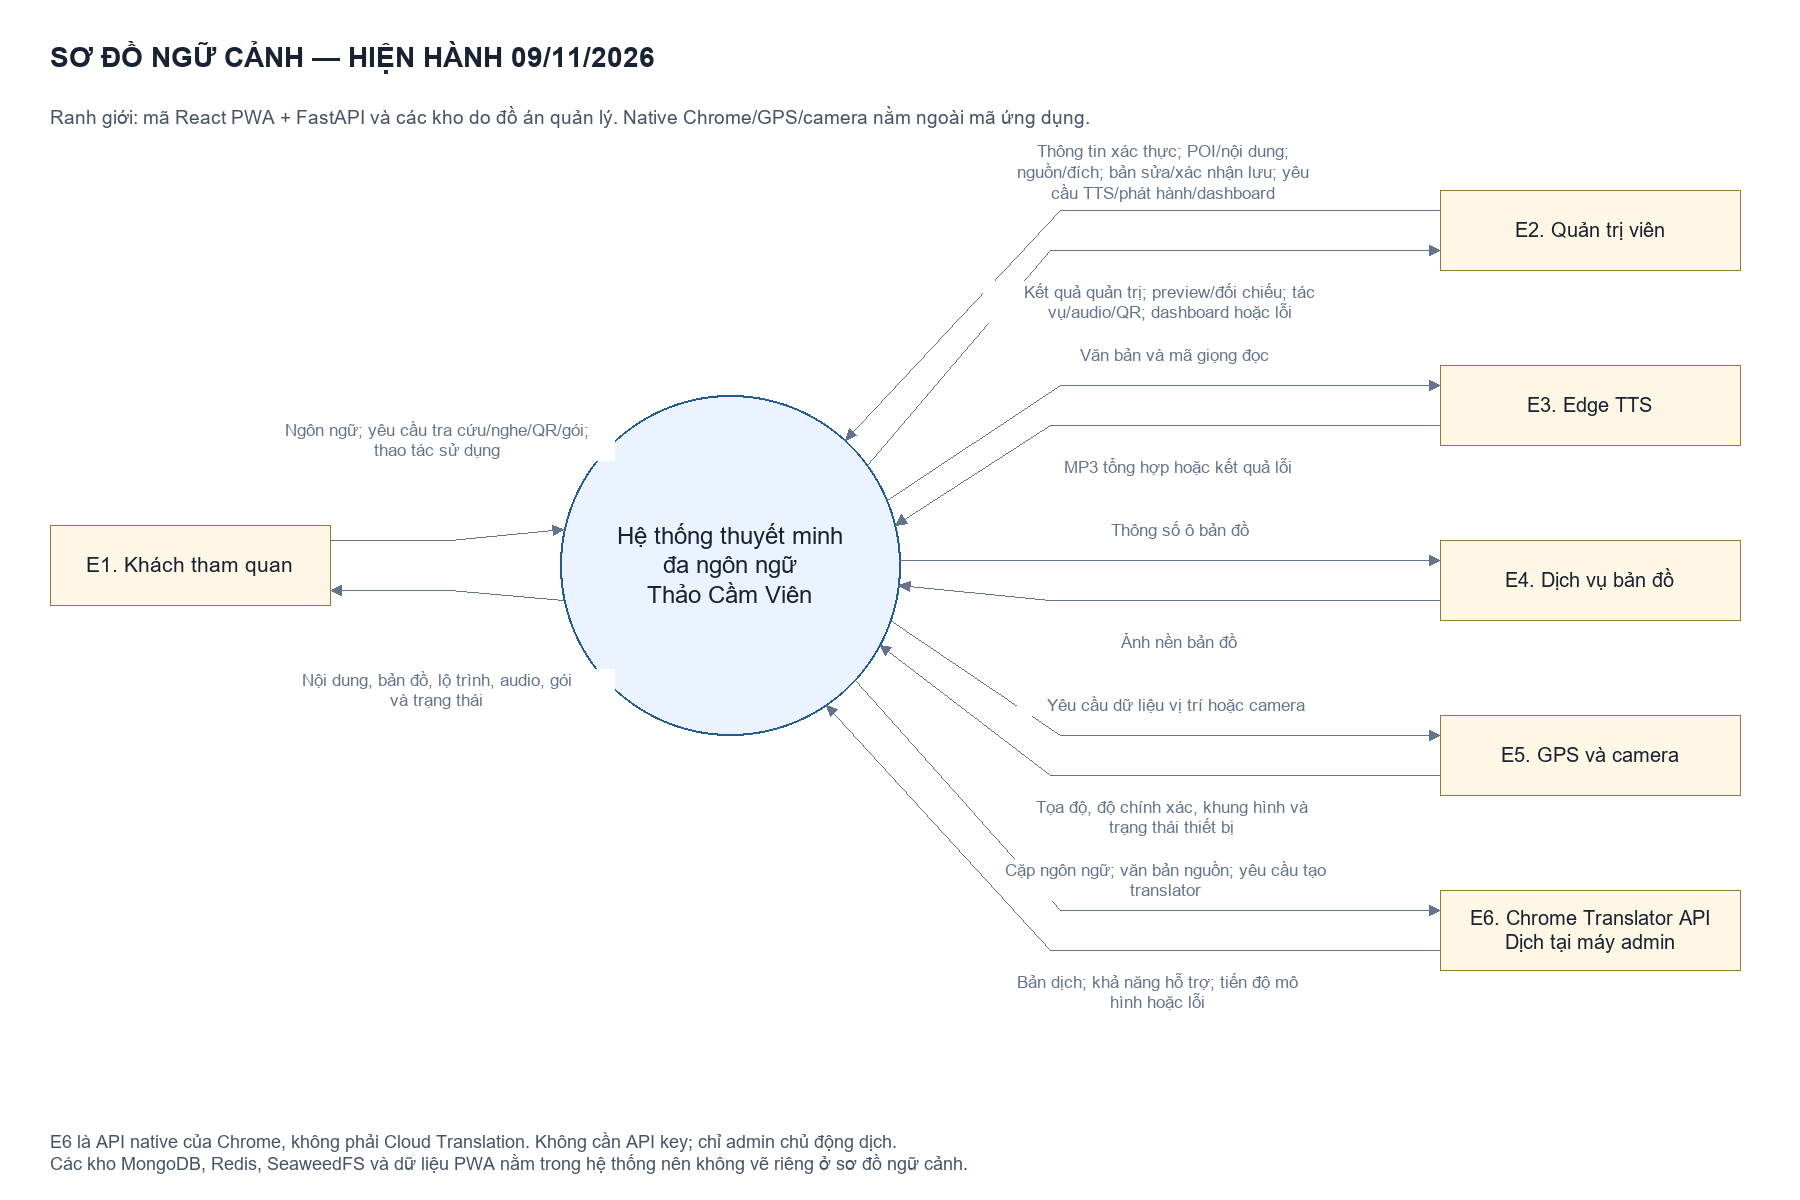

The diagram above was exported from draw.io. Its source (the exported page's mxGraphModel, read from the mxfile embedded in the PNG):
<mxGraphModel dx="1600" dy="1000" grid="1" gridSize="10" guides="1" tooltips="1" connect="1" arrows="1" fold="1" page="1" pageScale="1" pageWidth="1800" pageHeight="1200" background="#ffffff" math="0" shadow="0">
  <root>
    <mxCell id="0" />
    <mxCell id="1" parent="0" />
    <mxCell id="title" value="SƠ ĐỒ NGỮ CẢNH — HIỆN HÀNH 09/11/2026" style="fontFamily=Arial;fontColor=#182230;html=0;whiteSpace=wrap;text;align=left;fontSize=28;fontStyle=1;" vertex="1" parent="1">
      <mxGeometry x="50" y="30" width="1700" height="55" as="geometry" />
    </mxCell>
    <mxCell id="subtitle" value="Ranh giới: mã React PWA + FastAPI và các kho do đồ án quản lý. Native Chrome/GPS/camera nằm ngoài mã ứng dụng." style="fontFamily=Arial;fontColor=#182230;html=0;whiteSpace=wrap;text;align=left;fontSize=19;fontColor=#475467;" vertex="1" parent="1">
      <mxGeometry x="50" y="90" width="1700" height="55" as="geometry" />
    </mxCell>
    <mxCell id="S" value="Hệ thống thuyết minh&#10;đa ngôn ngữ&#10;Thảo Cầm Viên" style="fontFamily=Arial;fontColor=#182230;html=0;whiteSpace=wrap;ellipse;fillColor=#eaf3ff;strokeColor=#245b91;strokeWidth=2;fontSize=24;align=center;" vertex="1" parent="1">
      <mxGeometry x="560" y="395" width="340" height="340" as="geometry" />
    </mxCell>
    <mxCell id="E1" value="E1. Khách tham quan" style="fontFamily=Arial;fontColor=#182230;html=0;whiteSpace=wrap;fillColor=#fff7e6;strokeColor=#9a7833;fontSize=21;align=center;" vertex="1" parent="1">
      <mxGeometry x="50" y="525" width="280" height="80" as="geometry" />
    </mxCell>
    <mxCell id="flow_0" value="Ngôn ngữ; yêu cầu tra cứu/nghe/QR/gói;&#10;thao tác sử dụng" style="edgeStyle=none;rounded=0;html=0;fontFamily=Arial;fontSize=17;fontColor=#64748b;strokeColor=#64748b;strokeWidth=1.4;endArrow=classic;endFill=1;startArrow=none;labelBackgroundColor=#ffffff;exitPerimeter=0;entryPerimeter=0;exitX=1;exitY=0.1875;entryX=0.010724004267530063;entryY=0.397;" edge="1" source="E1" target="S" parent="1">
      <mxGeometry relative="1" as="geometry">
        <Array as="points">
          <mxPoint x="450" y="540" />
        </Array>
        <mxPoint x="-10.23" y="-100.0" as="offset" />
      </mxGeometry>
    </mxCell>
    <mxCell id="flow_1" value="Nội dung, bản đồ, lộ trình, audio, gói&#10;và trạng thái" style="edgeStyle=none;rounded=0;html=0;fontFamily=Arial;fontSize=17;fontColor=#64748b;strokeColor=#64748b;strokeWidth=1.4;endArrow=classic;endFill=1;startArrow=none;labelBackgroundColor=#ffffff;exitPerimeter=0;entryPerimeter=0;exitX=0.010724004267530063;exitY=0.603;entryX=1;entryY=0.8125;" edge="1" source="S" target="E1" parent="1">
      <mxGeometry relative="1" as="geometry">
        <Array as="points">
          <mxPoint x="450" y="590" />
        </Array>
        <mxPoint x="-10.23" y="100.0" as="offset" />
      </mxGeometry>
    </mxCell>
    <mxCell id="E2" value="E2. Quản trị viên" style="fontFamily=Arial;fontColor=#182230;html=0;whiteSpace=wrap;fillColor=#fff7e6;strokeColor=#9a7833;fontSize=20;align=center;" vertex="1" parent="1">
      <mxGeometry x="1440" y="190" width="300" height="80" as="geometry" />
    </mxCell>
    <mxCell id="flow_2" value="Thông tin xác thực; POI/nội dung;&#10;nguồn/đích; bản sửa/xác nhận lưu; yêu&#10;cầu TTS/phát hành/dashboard" style="edgeStyle=none;rounded=0;html=0;fontFamily=Arial;fontSize=17;fontColor=#64748b;strokeColor=#64748b;strokeWidth=1.4;endArrow=classic;endFill=1;startArrow=none;labelBackgroundColor=#ffffff;exitPerimeter=0;entryPerimeter=0;exitX=0;exitY=0.25;entryX=0.8388740771118505;entryY=0.1323529411764706;" edge="1" source="E2" target="S" parent="1">
      <mxGeometry relative="1" as="geometry">
        <Array as="points">
          <mxPoint x="1060" y="210" />
        </Array>
        <mxPoint x="70.09" y="-38.0" as="offset" />
      </mxGeometry>
    </mxCell>
    <mxCell id="flow_3" value="Kết quả quản trị; preview/đối chiếu; tác&#10;vụ/audio/QR; dashboard hoặc lỗi" style="edgeStyle=none;rounded=0;html=0;fontFamily=Arial;fontSize=17;fontColor=#64748b;strokeColor=#64748b;strokeWidth=1.4;endArrow=classic;endFill=1;startArrow=none;labelBackgroundColor=#ffffff;exitPerimeter=0;entryPerimeter=0;exitX=0.9043449142608093;exitY=0.20588235294117646;entryX=0;entryY=0.75;" edge="1" source="S" target="E2" parent="1">
      <mxGeometry relative="1" as="geometry">
        <Array as="points">
          <mxPoint x="1050" y="250" />
        </Array>
        <mxPoint x="66.08" y="52.0" as="offset" />
      </mxGeometry>
    </mxCell>
    <mxCell id="E3" value="E3. Edge TTS" style="fontFamily=Arial;fontColor=#182230;html=0;whiteSpace=wrap;fillColor=#fff7e6;strokeColor=#9a7833;fontSize=20;align=center;" vertex="1" parent="1">
      <mxGeometry x="1440" y="365" width="300" height="80" as="geometry" />
    </mxCell>
    <mxCell id="flow_4" value="Văn bản và mã giọng đọc" style="edgeStyle=none;rounded=0;html=0;fontFamily=Arial;fontSize=17;fontColor=#64748b;strokeColor=#64748b;strokeWidth=1.4;endArrow=classic;endFill=1;startArrow=none;labelBackgroundColor=#ffffff;exitPerimeter=0;entryPerimeter=0;exitX=0.9620081786001472;exitY=0.3088235294117647;entryX=0;entryY=0.25;" edge="1" source="S" target="E3" parent="1">
      <mxGeometry relative="1" as="geometry">
        <Array as="points">
          <mxPoint x="1060" y="385" />
        </Array>
        <mxPoint x="28.52" y="-30.0" as="offset" />
      </mxGeometry>
    </mxCell>
    <mxCell id="flow_5" value="MP3 tổng hợp hoặc kết quả lỗi" style="edgeStyle=none;rounded=0;html=0;fontFamily=Arial;fontSize=17;fontColor=#64748b;strokeColor=#64748b;strokeWidth=1.4;endArrow=classic;endFill=1;startArrow=none;labelBackgroundColor=#ffffff;exitPerimeter=0;entryPerimeter=0;exitX=0;exitY=0.75;entryX=0.9859621071134794;entryY=0.38235294117647056;" edge="1" source="E3" target="S" parent="1">
      <mxGeometry relative="1" as="geometry">
        <Array as="points">
          <mxPoint x="1050" y="425" />
        </Array>
        <mxPoint x="25.14" y="42.0" as="offset" />
      </mxGeometry>
    </mxCell>
    <mxCell id="E4" value="E4. Dịch vụ bản đồ" style="fontFamily=Arial;fontColor=#182230;html=0;whiteSpace=wrap;fillColor=#fff7e6;strokeColor=#9a7833;fontSize=20;align=center;" vertex="1" parent="1">
      <mxGeometry x="1440" y="540" width="300" height="80" as="geometry" />
    </mxCell>
    <mxCell id="flow_6" value="Thông số ô bản đồ" style="edgeStyle=none;rounded=0;html=0;fontFamily=Arial;fontSize=17;fontColor=#64748b;strokeColor=#64748b;strokeWidth=1.4;endArrow=classic;endFill=1;startArrow=none;labelBackgroundColor=#ffffff;exitPerimeter=0;entryPerimeter=0;exitX=0.9997836902343067;exitY=0.4852941176470588;entryX=0;entryY=0.25;" edge="1" source="S" target="E4" parent="1">
      <mxGeometry relative="1" as="geometry">
        <Array as="points">
          <mxPoint x="1060" y="560" />
        </Array>
        <mxPoint x="10.0" y="-30.0" as="offset" />
      </mxGeometry>
    </mxCell>
    <mxCell id="flow_7" value="Ảnh nền bản đồ" style="edgeStyle=none;rounded=0;html=0;fontFamily=Arial;fontSize=17;fontColor=#64748b;strokeColor=#64748b;strokeWidth=1.4;endArrow=classic;endFill=1;startArrow=none;labelBackgroundColor=#ffffff;exitPerimeter=0;entryPerimeter=0;exitX=0;exitY=0.75;entryX=0.9965277357686508;entryY=0.5588235294117647;" edge="1" source="E4" target="S" parent="1">
      <mxGeometry relative="1" as="geometry">
        <Array as="points">
          <mxPoint x="1050" y="600" />
        </Array>
        <mxPoint x="10.37" y="42.0" as="offset" />
      </mxGeometry>
    </mxCell>
    <mxCell id="E5" value="E5. GPS và camera" style="fontFamily=Arial;fontColor=#182230;html=0;whiteSpace=wrap;fillColor=#fff7e6;strokeColor=#9a7833;fontSize=20;align=center;" vertex="1" parent="1">
      <mxGeometry x="1440" y="715" width="300" height="80" as="geometry" />
    </mxCell>
    <mxCell id="flow_8" value="Yêu cầu dữ liệu vị trí hoặc camera" style="edgeStyle=none;rounded=0;html=0;fontFamily=Arial;fontSize=17;fontColor=#64748b;strokeColor=#64748b;strokeWidth=1.4;endArrow=classic;endFill=1;startArrow=none;labelBackgroundColor=#ffffff;exitPerimeter=0;entryPerimeter=0;exitX=0.973109057121924;exitY=0.6617647058823529;entryX=0;entryY=0.25;" edge="1" source="S" target="E5" parent="1">
      <mxGeometry relative="1" as="geometry">
        <Array as="points">
          <mxPoint x="1060" y="735" />
        </Array>
        <mxPoint x="28.52" y="-30.0" as="offset" />
      </mxGeometry>
    </mxCell>
    <mxCell id="flow_9" value="Tọa độ, độ chính xác, khung hình và&#10;trạng thái thiết bị" style="edgeStyle=none;rounded=0;html=0;fontFamily=Arial;fontSize=17;fontColor=#64748b;strokeColor=#64748b;strokeWidth=1.4;endArrow=classic;endFill=1;startArrow=none;labelBackgroundColor=#ffffff;exitPerimeter=0;entryPerimeter=0;exitX=0;exitY=0.75;entryX=0.9411764705882353;entryY=0.7352941176470589;" edge="1" source="E5" target="S" parent="1">
      <mxGeometry relative="1" as="geometry">
        <Array as="points">
          <mxPoint x="1050" y="775" />
        </Array>
        <mxPoint x="34.25" y="42.0" as="offset" />
      </mxGeometry>
    </mxCell>
    <mxCell id="E6" value="E6. Chrome Translator API&#10;Dịch tại máy admin" style="fontFamily=Arial;fontColor=#182230;html=0;whiteSpace=wrap;fillColor=#fff7e6;strokeColor=#9a7833;fontSize=20;align=center;" vertex="1" parent="1">
      <mxGeometry x="1440" y="890" width="300" height="80" as="geometry" />
    </mxCell>
    <mxCell id="flow_10" value="Cặp ngôn ngữ; văn bản nguồn; yêu cầu tạo&#10;translator" style="edgeStyle=none;rounded=0;html=0;fontFamily=Arial;fontSize=17;fontColor=#64748b;strokeColor=#64748b;strokeWidth=1.4;endArrow=classic;endFill=1;startArrow=none;labelBackgroundColor=#ffffff;exitPerimeter=0;entryPerimeter=0;exitX=0.8682348242808503;exitY=0.8382352941176471;entryX=0;entryY=0.25;" edge="1" source="S" target="E6" parent="1">
      <mxGeometry relative="1" as="geometry">
        <Array as="points">
          <mxPoint x="1060" y="910" />
        </Array>
        <mxPoint x="70.09" y="-30.0" as="offset" />
      </mxGeometry>
    </mxCell>
    <mxCell id="flow_11" value="Bản dịch; khả năng hỗ trợ; tiến độ mô&#10;hình hoặc lỗi" style="edgeStyle=none;rounded=0;html=0;fontFamily=Arial;fontSize=17;fontColor=#64748b;strokeColor=#64748b;strokeWidth=1.4;endArrow=classic;endFill=1;startArrow=none;labelBackgroundColor=#ffffff;exitPerimeter=0;entryPerimeter=0;exitX=0;exitY=0.75;entryX=0.7836367870880281;entryY=0.9117647058823529;" edge="1" source="E6" target="S" parent="1">
      <mxGeometry relative="1" as="geometry">
        <Array as="points">
          <mxPoint x="1050" y="950" />
        </Array>
        <mxPoint x="78.64" y="42.0" as="offset" />
      </mxGeometry>
    </mxCell>
    <mxCell id="note" value="E6 là API native của Chrome, không phải Cloud Translation. Không cần API key; chỉ admin chủ động dịch.&#10;Các kho MongoDB, Redis, SeaweedFS và dữ liệu PWA nằm trong hệ thống nên không vẽ riêng ở sơ đồ ngữ cảnh." style="fontFamily=Arial;fontColor=#182230;html=0;whiteSpace=wrap;text;align=left;fontSize=18;fontColor=#475467;" vertex="1" parent="1">
      <mxGeometry x="50" y="1120" width="1690" height="65" as="geometry" />
    </mxCell>
  </root>
</mxGraphModel>